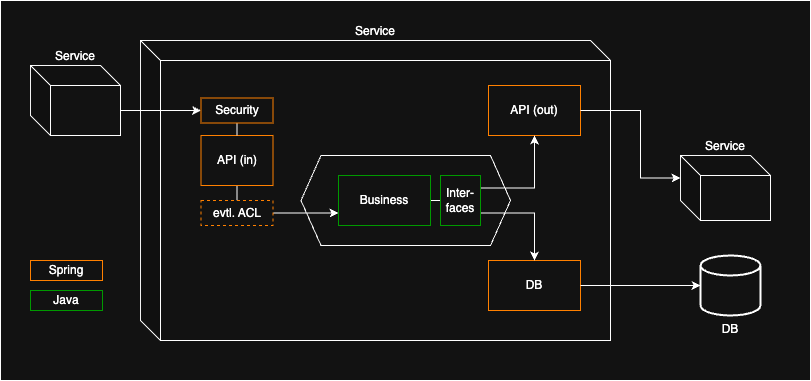

The diagram above was exported from draw.io. Its source (the exported page's mxGraphModel, read from the mxfile embedded in the PNG):
<mxGraphModel dx="1410" dy="-395" grid="1" gridSize="10" guides="1" tooltips="1" connect="1" arrows="1" fold="1" page="1" pageScale="1" pageWidth="827" pageHeight="1169" math="0" shadow="0">
  <root>
    <mxCell id="0" />
    <mxCell id="1" parent="0" />
    <mxCell id="yyMdStUEMTOf8_kPWBQJ-1" value="" style="rounded=0;whiteSpace=wrap;html=1;" parent="1" vertex="1">
      <mxGeometry y="1420" width="810" height="380" as="geometry" />
    </mxCell>
    <mxCell id="7fS5oWLQzM0IxhjuAHD0-46" value="Service" style="shape=cube;whiteSpace=wrap;html=1;boundedLbl=1;backgroundOutline=1;darkOpacity=0.05;darkOpacity2=0.1;labelPosition=center;verticalLabelPosition=top;align=center;verticalAlign=bottom;" parent="1" vertex="1">
      <mxGeometry x="140" y="1460" width="470" height="300" as="geometry" />
    </mxCell>
    <mxCell id="7fS5oWLQzM0IxhjuAHD0-76" value="" style="shape=hexagon;perimeter=hexagonPerimeter2;whiteSpace=wrap;html=1;fixedSize=1;" parent="1" vertex="1">
      <mxGeometry x="300.5" y="1575" width="209.5" height="90" as="geometry" />
    </mxCell>
    <mxCell id="xvrhfz1lwZkFJ9HOuA8B-21" style="edgeStyle=orthogonalEdgeStyle;rounded=0;orthogonalLoop=1;jettySize=auto;html=1;exitX=0.5;exitY=1;exitDx=0;exitDy=0;entryX=0.5;entryY=0;entryDx=0;entryDy=0;endArrow=none;startFill=0;" parent="1" source="7fS5oWLQzM0IxhjuAHD0-54" target="xvrhfz1lwZkFJ9HOuA8B-15" edge="1">
      <mxGeometry relative="1" as="geometry" />
    </mxCell>
    <mxCell id="7fS5oWLQzM0IxhjuAHD0-54" value="API (in)" style="rounded=0;whiteSpace=wrap;html=1;labelPosition=center;verticalLabelPosition=middle;align=center;verticalAlign=middle;strokeColor=light-dark(#000000,#FF8000);" parent="1" vertex="1">
      <mxGeometry x="200.5" y="1555" width="72" height="50" as="geometry" />
    </mxCell>
    <mxCell id="7fS5oWLQzM0IxhjuAHD0-56" value="API (out)" style="rounded=0;whiteSpace=wrap;html=1;labelPosition=center;verticalLabelPosition=middle;align=center;verticalAlign=middle;strokeColor=light-dark(#000000,#FF8000);" parent="1" vertex="1">
      <mxGeometry x="488" y="1505" width="92" height="50" as="geometry" />
    </mxCell>
    <mxCell id="xvrhfz1lwZkFJ9HOuA8B-13" style="edgeStyle=orthogonalEdgeStyle;rounded=0;orthogonalLoop=1;jettySize=auto;html=1;exitX=1;exitY=0.5;exitDx=0;exitDy=0;entryX=0;entryY=0.5;entryDx=0;entryDy=0;endArrow=none;startFill=0;" parent="1" source="7fS5oWLQzM0IxhjuAHD0-57" target="xvrhfz1lwZkFJ9HOuA8B-10" edge="1">
      <mxGeometry relative="1" as="geometry" />
    </mxCell>
    <mxCell id="7fS5oWLQzM0IxhjuAHD0-57" value="Business" style="rounded=0;whiteSpace=wrap;html=1;labelPosition=center;verticalLabelPosition=middle;align=center;verticalAlign=middle;strokeColor=light-dark(#000000,#009900);" parent="1" vertex="1">
      <mxGeometry x="338" y="1595" width="92" height="50" as="geometry" />
    </mxCell>
    <mxCell id="7fS5oWLQzM0IxhjuAHD0-80" value="DB" style="rounded=0;whiteSpace=wrap;html=1;labelPosition=center;verticalLabelPosition=middle;align=center;verticalAlign=middle;strokeColor=light-dark(#000000,#FF8000);" parent="1" vertex="1">
      <mxGeometry x="488" y="1680" width="92" height="50" as="geometry" />
    </mxCell>
    <mxCell id="xvrhfz1lwZkFJ9HOuA8B-3" value="Service" style="shape=cube;whiteSpace=wrap;html=1;boundedLbl=1;backgroundOutline=1;darkOpacity=0.05;darkOpacity2=0.1;labelPosition=center;verticalLabelPosition=top;align=center;verticalAlign=bottom;" parent="1" vertex="1">
      <mxGeometry x="680" y="1575" width="90" height="65" as="geometry" />
    </mxCell>
    <mxCell id="xvrhfz1lwZkFJ9HOuA8B-5" value="DB" style="strokeWidth=2;html=1;shape=mxgraph.flowchart.database;whiteSpace=wrap;labelPosition=center;verticalLabelPosition=bottom;align=center;verticalAlign=top;" parent="1" vertex="1">
      <mxGeometry x="700" y="1675" width="60" height="60" as="geometry" />
    </mxCell>
    <mxCell id="xvrhfz1lwZkFJ9HOuA8B-6" style="edgeStyle=orthogonalEdgeStyle;rounded=0;orthogonalLoop=1;jettySize=auto;html=1;exitX=1;exitY=0.5;exitDx=0;exitDy=0;entryX=0;entryY=0.5;entryDx=0;entryDy=0;entryPerimeter=0;" parent="1" source="7fS5oWLQzM0IxhjuAHD0-80" target="xvrhfz1lwZkFJ9HOuA8B-5" edge="1">
      <mxGeometry relative="1" as="geometry" />
    </mxCell>
    <mxCell id="xvrhfz1lwZkFJ9HOuA8B-7" style="edgeStyle=orthogonalEdgeStyle;rounded=0;orthogonalLoop=1;jettySize=auto;html=1;exitX=1;exitY=0.5;exitDx=0;exitDy=0;entryX=0;entryY=0;entryDx=0;entryDy=22.5;entryPerimeter=0;" parent="1" source="7fS5oWLQzM0IxhjuAHD0-56" target="xvrhfz1lwZkFJ9HOuA8B-3" edge="1">
      <mxGeometry relative="1" as="geometry">
        <Array as="points">
          <mxPoint x="640" y="1530" />
          <mxPoint x="640" y="1598" />
          <mxPoint x="680" y="1598" />
        </Array>
      </mxGeometry>
    </mxCell>
    <mxCell id="xvrhfz1lwZkFJ9HOuA8B-29" style="edgeStyle=orthogonalEdgeStyle;rounded=0;orthogonalLoop=1;jettySize=auto;html=1;exitX=0;exitY=0;exitDx=90;exitDy=45;exitPerimeter=0;entryX=0;entryY=0.5;entryDx=0;entryDy=0;" parent="1" source="xvrhfz1lwZkFJ9HOuA8B-8" target="xvrhfz1lwZkFJ9HOuA8B-16" edge="1">
      <mxGeometry relative="1" as="geometry" />
    </mxCell>
    <mxCell id="xvrhfz1lwZkFJ9HOuA8B-8" value="Service" style="shape=cube;whiteSpace=wrap;html=1;boundedLbl=1;backgroundOutline=1;darkOpacity=0.05;darkOpacity2=0.1;labelPosition=center;verticalLabelPosition=top;align=center;verticalAlign=bottom;" parent="1" vertex="1">
      <mxGeometry x="30" y="1485" width="90" height="70" as="geometry" />
    </mxCell>
    <mxCell id="xvrhfz1lwZkFJ9HOuA8B-11" style="edgeStyle=orthogonalEdgeStyle;rounded=0;orthogonalLoop=1;jettySize=auto;html=1;exitX=1;exitY=0.25;exitDx=0;exitDy=0;entryX=0.5;entryY=1;entryDx=0;entryDy=0;" parent="1" source="xvrhfz1lwZkFJ9HOuA8B-10" target="7fS5oWLQzM0IxhjuAHD0-56" edge="1">
      <mxGeometry relative="1" as="geometry" />
    </mxCell>
    <mxCell id="xvrhfz1lwZkFJ9HOuA8B-12" style="edgeStyle=orthogonalEdgeStyle;rounded=0;orthogonalLoop=1;jettySize=auto;html=1;exitX=1;exitY=0.75;exitDx=0;exitDy=0;entryX=0.5;entryY=0;entryDx=0;entryDy=0;" parent="1" source="xvrhfz1lwZkFJ9HOuA8B-10" target="7fS5oWLQzM0IxhjuAHD0-80" edge="1">
      <mxGeometry relative="1" as="geometry" />
    </mxCell>
    <mxCell id="xvrhfz1lwZkFJ9HOuA8B-10" value="Inter-&lt;div&gt;faces&lt;/div&gt;" style="rounded=0;whiteSpace=wrap;html=1;labelPosition=center;verticalLabelPosition=middle;align=center;verticalAlign=middle;strokeColor=light-dark(#000000,#009900);" parent="1" vertex="1">
      <mxGeometry x="440" y="1595" width="40" height="50" as="geometry" />
    </mxCell>
    <mxCell id="xvrhfz1lwZkFJ9HOuA8B-28" style="edgeStyle=orthogonalEdgeStyle;rounded=0;orthogonalLoop=1;jettySize=auto;html=1;exitX=1;exitY=0.5;exitDx=0;exitDy=0;entryX=0;entryY=0.75;entryDx=0;entryDy=0;" parent="1" source="xvrhfz1lwZkFJ9HOuA8B-15" target="7fS5oWLQzM0IxhjuAHD0-57" edge="1">
      <mxGeometry relative="1" as="geometry" />
    </mxCell>
    <mxCell id="xvrhfz1lwZkFJ9HOuA8B-15" value="evtl. ACL" style="rounded=0;whiteSpace=wrap;html=1;labelPosition=center;verticalLabelPosition=middle;align=center;verticalAlign=middle;strokeColor=light-dark(#000000,#FF8000);dashed=1;" parent="1" vertex="1">
      <mxGeometry x="200.5" y="1620" width="72" height="25" as="geometry" />
    </mxCell>
    <mxCell id="xvrhfz1lwZkFJ9HOuA8B-30" style="edgeStyle=orthogonalEdgeStyle;rounded=0;orthogonalLoop=1;jettySize=auto;html=1;exitX=0.5;exitY=1;exitDx=0;exitDy=0;entryX=0.5;entryY=0;entryDx=0;entryDy=0;endArrow=none;startFill=0;" parent="1" source="xvrhfz1lwZkFJ9HOuA8B-16" target="7fS5oWLQzM0IxhjuAHD0-54" edge="1">
      <mxGeometry relative="1" as="geometry" />
    </mxCell>
    <mxCell id="xvrhfz1lwZkFJ9HOuA8B-16" value="Security" style="rounded=0;whiteSpace=wrap;html=1;labelPosition=center;verticalLabelPosition=middle;align=center;verticalAlign=middle;strokeColor=light-dark(#000000,#FF8000);" parent="1" vertex="1">
      <mxGeometry x="200.5" y="1517.5" width="72" height="25" as="geometry" />
    </mxCell>
    <mxCell id="xvrhfz1lwZkFJ9HOuA8B-31" value="Spring" style="rounded=0;whiteSpace=wrap;html=1;labelPosition=center;verticalLabelPosition=middle;align=center;verticalAlign=middle;strokeColor=light-dark(#000000,#FF8000);" parent="1" vertex="1">
      <mxGeometry x="30" y="1680" width="72" height="20" as="geometry" />
    </mxCell>
    <mxCell id="xvrhfz1lwZkFJ9HOuA8B-32" value="Java" style="rounded=0;whiteSpace=wrap;html=1;labelPosition=center;verticalLabelPosition=middle;align=center;verticalAlign=middle;strokeColor=light-dark(#000000,#009900);" parent="1" vertex="1">
      <mxGeometry x="30" y="1710" width="72" height="20" as="geometry" />
    </mxCell>
  </root>
</mxGraphModel>